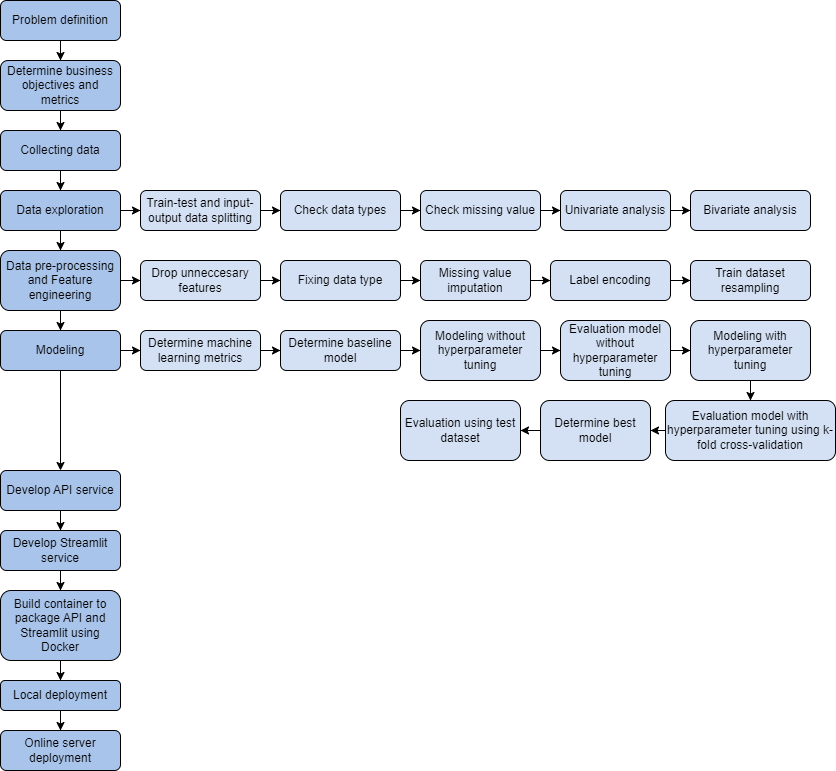

The diagram above was exported from draw.io. Its source (the exported page's mxGraphModel, read from the mxfile embedded in the PNG):
<mxGraphModel dx="1276" dy="527" grid="1" gridSize="10" guides="1" tooltips="1" connect="1" arrows="1" fold="1" page="1" pageScale="1" pageWidth="600" pageHeight="100" math="0" shadow="0">
  <root>
    <mxCell id="0" />
    <mxCell id="1" parent="0" />
    <mxCell id="zO8AnYNlVlslVr2s-vVu-6" value="" style="edgeStyle=orthogonalEdgeStyle;rounded=0;orthogonalLoop=1;jettySize=auto;html=1;fillColor=#A9C4EB;" parent="1" source="zO8AnYNlVlslVr2s-vVu-3" target="zO8AnYNlVlslVr2s-vVu-5" edge="1">
      <mxGeometry relative="1" as="geometry" />
    </mxCell>
    <mxCell id="zO8AnYNlVlslVr2s-vVu-3" value="Problem definition" style="whiteSpace=wrap;html=1;rounded=1;fillColor=#A9C4EB;" parent="1" vertex="1">
      <mxGeometry x="20" y="50" width="120" height="40" as="geometry" />
    </mxCell>
    <mxCell id="zO8AnYNlVlslVr2s-vVu-8" value="" style="edgeStyle=orthogonalEdgeStyle;rounded=0;orthogonalLoop=1;jettySize=auto;html=1;fillColor=#A9C4EB;" parent="1" source="zO8AnYNlVlslVr2s-vVu-5" target="zO8AnYNlVlslVr2s-vVu-7" edge="1">
      <mxGeometry relative="1" as="geometry" />
    </mxCell>
    <mxCell id="zO8AnYNlVlslVr2s-vVu-5" value="Determine business objectives and metrics" style="whiteSpace=wrap;html=1;rounded=1;fillColor=#A9C4EB;" parent="1" vertex="1">
      <mxGeometry x="20" y="110" width="120" height="50" as="geometry" />
    </mxCell>
    <mxCell id="zO8AnYNlVlslVr2s-vVu-10" value="" style="edgeStyle=orthogonalEdgeStyle;rounded=0;orthogonalLoop=1;jettySize=auto;html=1;fillColor=#A9C4EB;" parent="1" source="zO8AnYNlVlslVr2s-vVu-7" target="zO8AnYNlVlslVr2s-vVu-9" edge="1">
      <mxGeometry relative="1" as="geometry" />
    </mxCell>
    <mxCell id="zO8AnYNlVlslVr2s-vVu-7" value="Collecting data" style="whiteSpace=wrap;html=1;rounded=1;fillColor=#A9C4EB;" parent="1" vertex="1">
      <mxGeometry x="20" y="180" width="120" height="40" as="geometry" />
    </mxCell>
    <mxCell id="zO8AnYNlVlslVr2s-vVu-22" value="" style="edgeStyle=orthogonalEdgeStyle;rounded=0;orthogonalLoop=1;jettySize=auto;html=1;fillColor=#A9C4EB;" parent="1" source="zO8AnYNlVlslVr2s-vVu-9" target="zO8AnYNlVlslVr2s-vVu-21" edge="1">
      <mxGeometry relative="1" as="geometry" />
    </mxCell>
    <mxCell id="zO8AnYNlVlslVr2s-vVu-36" value="" style="edgeStyle=orthogonalEdgeStyle;rounded=0;orthogonalLoop=1;jettySize=auto;html=1;fillColor=#3399FF;" parent="1" source="zO8AnYNlVlslVr2s-vVu-9" target="zO8AnYNlVlslVr2s-vVu-35" edge="1">
      <mxGeometry relative="1" as="geometry" />
    </mxCell>
    <mxCell id="zO8AnYNlVlslVr2s-vVu-9" value="Data exploration" style="whiteSpace=wrap;html=1;rounded=1;fillColor=#A9C4EB;" parent="1" vertex="1">
      <mxGeometry x="20" y="240" width="120" height="40" as="geometry" />
    </mxCell>
    <mxCell id="zO8AnYNlVlslVr2s-vVu-16" value="" style="edgeStyle=orthogonalEdgeStyle;rounded=0;orthogonalLoop=1;jettySize=auto;html=1;fillColor=#D4E1F5;" parent="1" source="zO8AnYNlVlslVr2s-vVu-13" target="zO8AnYNlVlslVr2s-vVu-15" edge="1">
      <mxGeometry relative="1" as="geometry" />
    </mxCell>
    <mxCell id="zO8AnYNlVlslVr2s-vVu-13" value="Check data types" style="whiteSpace=wrap;html=1;rounded=1;fillColor=#D4E1F5;" parent="1" vertex="1">
      <mxGeometry x="300" y="240" width="120" height="40" as="geometry" />
    </mxCell>
    <mxCell id="zO8AnYNlVlslVr2s-vVu-18" value="" style="edgeStyle=orthogonalEdgeStyle;rounded=0;orthogonalLoop=1;jettySize=auto;html=1;fillColor=#D4E1F5;" parent="1" source="zO8AnYNlVlslVr2s-vVu-15" target="zO8AnYNlVlslVr2s-vVu-17" edge="1">
      <mxGeometry relative="1" as="geometry" />
    </mxCell>
    <mxCell id="zO8AnYNlVlslVr2s-vVu-15" value="Check missing value" style="whiteSpace=wrap;html=1;rounded=1;fillColor=#D4E1F5;" parent="1" vertex="1">
      <mxGeometry x="440" y="240" width="120" height="40" as="geometry" />
    </mxCell>
    <mxCell id="zO8AnYNlVlslVr2s-vVu-20" value="" style="edgeStyle=orthogonalEdgeStyle;rounded=0;orthogonalLoop=1;jettySize=auto;html=1;fillColor=#D4E1F5;" parent="1" source="zO8AnYNlVlslVr2s-vVu-17" target="zO8AnYNlVlslVr2s-vVu-19" edge="1">
      <mxGeometry relative="1" as="geometry" />
    </mxCell>
    <mxCell id="zO8AnYNlVlslVr2s-vVu-17" value="Univariate analysis" style="whiteSpace=wrap;html=1;rounded=1;fillColor=#D4E1F5;" parent="1" vertex="1">
      <mxGeometry x="580" y="240" width="110" height="40" as="geometry" />
    </mxCell>
    <mxCell id="zO8AnYNlVlslVr2s-vVu-19" value="Bivariate analysis" style="whiteSpace=wrap;html=1;rounded=1;fillColor=#D4E1F5;" parent="1" vertex="1">
      <mxGeometry x="710" y="240" width="120" height="40" as="geometry" />
    </mxCell>
    <mxCell id="zO8AnYNlVlslVr2s-vVu-24" value="" style="edgeStyle=orthogonalEdgeStyle;rounded=0;orthogonalLoop=1;jettySize=auto;html=1;fillColor=#3399FF;" parent="1" source="zO8AnYNlVlslVr2s-vVu-21" target="zO8AnYNlVlslVr2s-vVu-23" edge="1">
      <mxGeometry relative="1" as="geometry" />
    </mxCell>
    <mxCell id="zO8AnYNlVlslVr2s-vVu-34" value="" style="edgeStyle=orthogonalEdgeStyle;rounded=0;orthogonalLoop=1;jettySize=auto;html=1;fillColor=#A9C4EB;" parent="1" source="zO8AnYNlVlslVr2s-vVu-21" target="zO8AnYNlVlslVr2s-vVu-33" edge="1">
      <mxGeometry relative="1" as="geometry" />
    </mxCell>
    <mxCell id="zO8AnYNlVlslVr2s-vVu-21" value="Data pre-processing and Feature engineering" style="whiteSpace=wrap;html=1;rounded=1;fillColor=#A9C4EB;" parent="1" vertex="1">
      <mxGeometry x="20" y="300" width="120" height="60" as="geometry" />
    </mxCell>
    <mxCell id="zO8AnYNlVlslVr2s-vVu-26" value="" style="edgeStyle=orthogonalEdgeStyle;rounded=0;orthogonalLoop=1;jettySize=auto;html=1;fillColor=#D4E1F5;" parent="1" source="zO8AnYNlVlslVr2s-vVu-23" target="zO8AnYNlVlslVr2s-vVu-25" edge="1">
      <mxGeometry relative="1" as="geometry" />
    </mxCell>
    <mxCell id="zO8AnYNlVlslVr2s-vVu-23" value="Drop unneccesary features" style="whiteSpace=wrap;html=1;rounded=1;fillColor=#D4E1F5;" parent="1" vertex="1">
      <mxGeometry x="160" y="310" width="120" height="40" as="geometry" />
    </mxCell>
    <mxCell id="zO8AnYNlVlslVr2s-vVu-28" value="" style="edgeStyle=orthogonalEdgeStyle;rounded=0;orthogonalLoop=1;jettySize=auto;html=1;fillColor=#D4E1F5;" parent="1" source="zO8AnYNlVlslVr2s-vVu-25" target="zO8AnYNlVlslVr2s-vVu-27" edge="1">
      <mxGeometry relative="1" as="geometry" />
    </mxCell>
    <mxCell id="zO8AnYNlVlslVr2s-vVu-25" value="Fixing data type" style="whiteSpace=wrap;html=1;rounded=1;fillColor=#D4E1F5;" parent="1" vertex="1">
      <mxGeometry x="300" y="310" width="120" height="40" as="geometry" />
    </mxCell>
    <mxCell id="zO8AnYNlVlslVr2s-vVu-30" value="" style="edgeStyle=orthogonalEdgeStyle;rounded=0;orthogonalLoop=1;jettySize=auto;html=1;fillColor=#D4E1F5;" parent="1" source="zO8AnYNlVlslVr2s-vVu-27" target="zO8AnYNlVlslVr2s-vVu-29" edge="1">
      <mxGeometry relative="1" as="geometry" />
    </mxCell>
    <mxCell id="zO8AnYNlVlslVr2s-vVu-27" value="Missing value imputation" style="whiteSpace=wrap;html=1;rounded=1;fillColor=#D4E1F5;" parent="1" vertex="1">
      <mxGeometry x="440" y="310" width="110" height="40" as="geometry" />
    </mxCell>
    <mxCell id="zO8AnYNlVlslVr2s-vVu-32" value="" style="edgeStyle=orthogonalEdgeStyle;rounded=0;orthogonalLoop=1;jettySize=auto;html=1;fillColor=#D4E1F5;" parent="1" source="zO8AnYNlVlslVr2s-vVu-29" target="zO8AnYNlVlslVr2s-vVu-31" edge="1">
      <mxGeometry relative="1" as="geometry" />
    </mxCell>
    <mxCell id="zO8AnYNlVlslVr2s-vVu-29" value="Label encoding" style="whiteSpace=wrap;html=1;rounded=1;fillColor=#D4E1F5;" parent="1" vertex="1">
      <mxGeometry x="570" y="310" width="120" height="40" as="geometry" />
    </mxCell>
    <mxCell id="zO8AnYNlVlslVr2s-vVu-31" value="Train dataset resampling" style="whiteSpace=wrap;html=1;rounded=1;fillColor=#D4E1F5;" parent="1" vertex="1">
      <mxGeometry x="710" y="310" width="120" height="40" as="geometry" />
    </mxCell>
    <mxCell id="A4IY0YMXhmE1U21cqV_n-2" value="" style="edgeStyle=orthogonalEdgeStyle;rounded=0;orthogonalLoop=1;jettySize=auto;html=1;" parent="1" source="zO8AnYNlVlslVr2s-vVu-33" target="A4IY0YMXhmE1U21cqV_n-1" edge="1">
      <mxGeometry relative="1" as="geometry" />
    </mxCell>
    <mxCell id="zO8AnYNlVlslVr2s-vVu-33" value="Modeling" style="whiteSpace=wrap;html=1;rounded=1;fillColor=#A9C4EB;" parent="1" vertex="1">
      <mxGeometry x="20" y="380" width="120" height="40" as="geometry" />
    </mxCell>
    <mxCell id="zO8AnYNlVlslVr2s-vVu-37" value="" style="edgeStyle=orthogonalEdgeStyle;rounded=0;orthogonalLoop=1;jettySize=auto;html=1;fillColor=#D4E1F5;" parent="1" source="zO8AnYNlVlslVr2s-vVu-35" target="zO8AnYNlVlslVr2s-vVu-13" edge="1">
      <mxGeometry relative="1" as="geometry" />
    </mxCell>
    <mxCell id="zO8AnYNlVlslVr2s-vVu-35" value="Train-test and input-output data splitting" style="whiteSpace=wrap;html=1;rounded=1;fillColor=#D4E1F5;" parent="1" vertex="1">
      <mxGeometry x="160" y="240" width="120" height="40" as="geometry" />
    </mxCell>
    <mxCell id="zO8AnYNlVlslVr2s-vVu-41" value="" style="edgeStyle=orthogonalEdgeStyle;rounded=0;orthogonalLoop=1;jettySize=auto;html=1;fillColor=#D4E1F5;" parent="1" source="zO8AnYNlVlslVr2s-vVu-38" target="zO8AnYNlVlslVr2s-vVu-40" edge="1">
      <mxGeometry relative="1" as="geometry" />
    </mxCell>
    <mxCell id="zO8AnYNlVlslVr2s-vVu-38" value="Determine baseline model" style="whiteSpace=wrap;html=1;rounded=1;fillColor=#D4E1F5;" parent="1" vertex="1">
      <mxGeometry x="300" y="380" width="120" height="40" as="geometry" />
    </mxCell>
    <mxCell id="zO8AnYNlVlslVr2s-vVu-43" value="" style="edgeStyle=orthogonalEdgeStyle;rounded=0;orthogonalLoop=1;jettySize=auto;html=1;fillColor=#D4E1F5;" parent="1" source="zO8AnYNlVlslVr2s-vVu-40" target="zO8AnYNlVlslVr2s-vVu-42" edge="1">
      <mxGeometry relative="1" as="geometry" />
    </mxCell>
    <mxCell id="zO8AnYNlVlslVr2s-vVu-40" value="Modeling without hyperparameter tuning" style="whiteSpace=wrap;html=1;rounded=1;fillColor=#D4E1F5;" parent="1" vertex="1">
      <mxGeometry x="440" y="370" width="120" height="60" as="geometry" />
    </mxCell>
    <mxCell id="zO8AnYNlVlslVr2s-vVu-45" value="" style="edgeStyle=orthogonalEdgeStyle;rounded=0;orthogonalLoop=1;jettySize=auto;html=1;fillColor=#D4E1F5;" parent="1" source="zO8AnYNlVlslVr2s-vVu-42" target="zO8AnYNlVlslVr2s-vVu-44" edge="1">
      <mxGeometry relative="1" as="geometry" />
    </mxCell>
    <mxCell id="zO8AnYNlVlslVr2s-vVu-42" value="Evaluation model without hyperparameter tuning" style="whiteSpace=wrap;html=1;rounded=1;fillColor=#D4E1F5;" parent="1" vertex="1">
      <mxGeometry x="580" y="370" width="110" height="60" as="geometry" />
    </mxCell>
    <mxCell id="zO8AnYNlVlslVr2s-vVu-47" value="" style="edgeStyle=orthogonalEdgeStyle;rounded=0;orthogonalLoop=1;jettySize=auto;html=1;fillColor=#D4E1F5;" parent="1" source="zO8AnYNlVlslVr2s-vVu-44" target="zO8AnYNlVlslVr2s-vVu-46" edge="1">
      <mxGeometry relative="1" as="geometry" />
    </mxCell>
    <mxCell id="zO8AnYNlVlslVr2s-vVu-44" value="Modeling with hyperparameter tuning" style="whiteSpace=wrap;html=1;rounded=1;fillColor=#D4E1F5;" parent="1" vertex="1">
      <mxGeometry x="710" y="370" width="120" height="60" as="geometry" />
    </mxCell>
    <mxCell id="zO8AnYNlVlslVr2s-vVu-49" value="" style="edgeStyle=orthogonalEdgeStyle;rounded=0;orthogonalLoop=1;jettySize=auto;html=1;fillColor=#D4E1F5;" parent="1" source="zO8AnYNlVlslVr2s-vVu-46" target="zO8AnYNlVlslVr2s-vVu-48" edge="1">
      <mxGeometry relative="1" as="geometry" />
    </mxCell>
    <mxCell id="zO8AnYNlVlslVr2s-vVu-46" value="Evaluation model with hyperparameter tuning using k-fold cross-validation" style="whiteSpace=wrap;html=1;rounded=1;fillColor=#D4E1F5;" parent="1" vertex="1">
      <mxGeometry x="685" y="450" width="170" height="60" as="geometry" />
    </mxCell>
    <mxCell id="zO8AnYNlVlslVr2s-vVu-51" value="" style="edgeStyle=orthogonalEdgeStyle;rounded=0;orthogonalLoop=1;jettySize=auto;html=1;fillColor=#D4E1F5;" parent="1" source="zO8AnYNlVlslVr2s-vVu-48" target="zO8AnYNlVlslVr2s-vVu-50" edge="1">
      <mxGeometry relative="1" as="geometry" />
    </mxCell>
    <mxCell id="zO8AnYNlVlslVr2s-vVu-48" value="Determine best model" style="whiteSpace=wrap;html=1;rounded=1;fillColor=#D4E1F5;" parent="1" vertex="1">
      <mxGeometry x="560" y="450" width="110" height="60" as="geometry" />
    </mxCell>
    <mxCell id="zO8AnYNlVlslVr2s-vVu-50" value="Evaluation using test dataset" style="whiteSpace=wrap;html=1;rounded=1;fillColor=#D4E1F5;" parent="1" vertex="1">
      <mxGeometry x="420" y="450" width="120" height="60" as="geometry" />
    </mxCell>
    <mxCell id="zO8AnYNlVlslVr2s-vVu-57" value="" style="edgeStyle=orthogonalEdgeStyle;rounded=0;orthogonalLoop=1;jettySize=auto;html=1;" parent="1" source="zO8AnYNlVlslVr2s-vVu-54" target="zO8AnYNlVlslVr2s-vVu-56" edge="1">
      <mxGeometry relative="1" as="geometry" />
    </mxCell>
    <mxCell id="zO8AnYNlVlslVr2s-vVu-54" value="Develop API service" style="whiteSpace=wrap;html=1;fillColor=#A9C4EB;rounded=1;" parent="1" vertex="1">
      <mxGeometry x="20" y="520" width="120" height="40" as="geometry" />
    </mxCell>
    <mxCell id="zO8AnYNlVlslVr2s-vVu-59" value="" style="edgeStyle=orthogonalEdgeStyle;rounded=0;orthogonalLoop=1;jettySize=auto;html=1;" parent="1" source="zO8AnYNlVlslVr2s-vVu-56" target="zO8AnYNlVlslVr2s-vVu-58" edge="1">
      <mxGeometry relative="1" as="geometry" />
    </mxCell>
    <mxCell id="zO8AnYNlVlslVr2s-vVu-56" value="Develop Streamlit service" style="whiteSpace=wrap;html=1;fillColor=#A9C4EB;rounded=1;" parent="1" vertex="1">
      <mxGeometry x="20" y="580" width="120" height="40" as="geometry" />
    </mxCell>
    <mxCell id="6WqbyrUnhJjvXzbLHkRG-2" value="" style="edgeStyle=orthogonalEdgeStyle;rounded=0;orthogonalLoop=1;jettySize=auto;html=1;" edge="1" parent="1" source="zO8AnYNlVlslVr2s-vVu-58" target="6WqbyrUnhJjvXzbLHkRG-1">
      <mxGeometry relative="1" as="geometry" />
    </mxCell>
    <mxCell id="zO8AnYNlVlslVr2s-vVu-58" value="Build container to package API and Streamlit using Docker" style="whiteSpace=wrap;html=1;fillColor=#A9C4EB;rounded=1;" parent="1" vertex="1">
      <mxGeometry x="20" y="640" width="120" height="70" as="geometry" />
    </mxCell>
    <mxCell id="zO8AnYNlVlslVr2s-vVu-60" value="" style="edgeStyle=orthogonalEdgeStyle;rounded=0;orthogonalLoop=1;jettySize=auto;html=1;fillColor=#A9C4EB;exitX=0.5;exitY=1;exitDx=0;exitDy=0;entryX=0.5;entryY=0;entryDx=0;entryDy=0;" parent="1" source="zO8AnYNlVlslVr2s-vVu-33" target="zO8AnYNlVlslVr2s-vVu-54" edge="1">
      <mxGeometry relative="1" as="geometry">
        <mxPoint x="90" y="370" as="sourcePoint" />
        <mxPoint x="90" y="390" as="targetPoint" />
      </mxGeometry>
    </mxCell>
    <mxCell id="A4IY0YMXhmE1U21cqV_n-3" value="" style="edgeStyle=orthogonalEdgeStyle;rounded=0;orthogonalLoop=1;jettySize=auto;html=1;" parent="1" source="A4IY0YMXhmE1U21cqV_n-1" target="zO8AnYNlVlslVr2s-vVu-38" edge="1">
      <mxGeometry relative="1" as="geometry" />
    </mxCell>
    <mxCell id="A4IY0YMXhmE1U21cqV_n-1" value="Determine machine learning metrics" style="whiteSpace=wrap;html=1;rounded=1;fillColor=#D4E1F5;" parent="1" vertex="1">
      <mxGeometry x="160" y="380" width="120" height="40" as="geometry" />
    </mxCell>
    <mxCell id="6WqbyrUnhJjvXzbLHkRG-4" value="" style="edgeStyle=orthogonalEdgeStyle;rounded=0;orthogonalLoop=1;jettySize=auto;html=1;" edge="1" parent="1" source="6WqbyrUnhJjvXzbLHkRG-1" target="6WqbyrUnhJjvXzbLHkRG-3">
      <mxGeometry relative="1" as="geometry" />
    </mxCell>
    <mxCell id="6WqbyrUnhJjvXzbLHkRG-1" value="Local deployment" style="whiteSpace=wrap;html=1;fillColor=#A9C4EB;rounded=1;" vertex="1" parent="1">
      <mxGeometry x="20" y="730" width="120" height="30" as="geometry" />
    </mxCell>
    <mxCell id="6WqbyrUnhJjvXzbLHkRG-3" value="Online server deployment" style="whiteSpace=wrap;html=1;fillColor=#A9C4EB;rounded=1;" vertex="1" parent="1">
      <mxGeometry x="20" y="780" width="120" height="40" as="geometry" />
    </mxCell>
  </root>
</mxGraphModel>